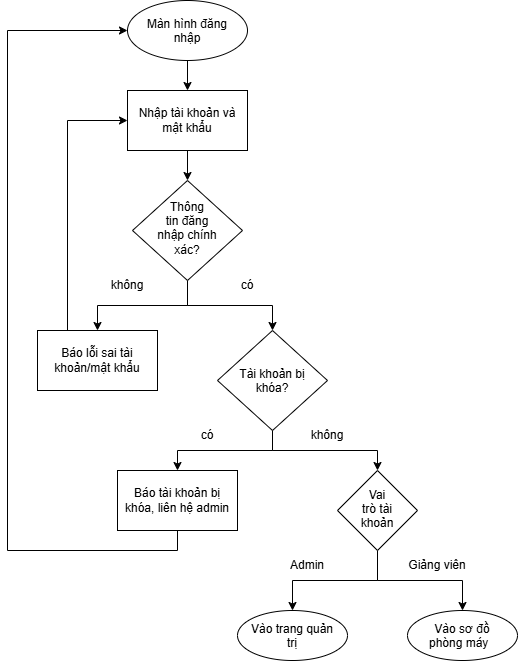

The diagram above was exported from draw.io. Its source (the exported page's mxGraphModel, read from the mxfile embedded in the PNG):
<mxGraphModel dx="863" dy="793" grid="1" gridSize="10" guides="1" tooltips="1" connect="1" arrows="1" fold="1" page="1" pageScale="1" pageWidth="827" pageHeight="1169" math="0" shadow="0">
  <root>
    <mxCell id="0" />
    <mxCell id="1" parent="0" />
    <mxCell id="pDbH1_UABDAlqN_cUlDd-5" edge="1" parent="1" source="pDbH1_UABDAlqN_cUlDd-2" style="edgeStyle=orthogonalEdgeStyle;rounded=0;orthogonalLoop=1;jettySize=auto;html=1;exitX=0.5;exitY=1;exitDx=0;exitDy=0;entryX=0.5;entryY=0;entryDx=0;entryDy=0;defaultLabelBackgroundColor=gap;" target="pDbH1_UABDAlqN_cUlDd-4">
      <mxGeometry relative="1" as="geometry" />
    </mxCell>
    <mxCell id="pDbH1_UABDAlqN_cUlDd-2" parent="1" style="ellipse;whiteSpace=wrap;html=1;shapeInside=1;" value="Màn hình đăng nhập" vertex="1">
      <mxGeometry height="60" width="120" x="360" y="120" as="geometry" />
    </mxCell>
    <mxCell id="pDbH1_UABDAlqN_cUlDd-7" edge="1" parent="1" source="pDbH1_UABDAlqN_cUlDd-4" style="edgeStyle=orthogonalEdgeStyle;rounded=0;orthogonalLoop=1;jettySize=auto;html=1;exitX=0.5;exitY=1;exitDx=0;exitDy=0;entryX=0.5;entryY=0;entryDx=0;entryDy=0;defaultLabelBackgroundColor=gap;" target="pDbH1_UABDAlqN_cUlDd-6">
      <mxGeometry relative="1" as="geometry" />
    </mxCell>
    <mxCell id="pDbH1_UABDAlqN_cUlDd-4" parent="1" style="rounded=0;whiteSpace=wrap;html=1;" value="Nhập tài khoản và mật khẩu" vertex="1">
      <mxGeometry height="60" width="120" x="360" y="210" as="geometry" />
    </mxCell>
    <mxCell id="pDbH1_UABDAlqN_cUlDd-11" edge="1" parent="1" source="pDbH1_UABDAlqN_cUlDd-6" style="edgeStyle=orthogonalEdgeStyle;rounded=0;orthogonalLoop=1;jettySize=auto;html=1;exitX=0.5;exitY=1;exitDx=0;exitDy=0;entryX=0.5;entryY=0;entryDx=0;entryDy=0;defaultLabelBackgroundColor=gap;" target="pDbH1_UABDAlqN_cUlDd-9">
      <mxGeometry relative="1" as="geometry" />
    </mxCell>
    <mxCell id="pDbH1_UABDAlqN_cUlDd-13" edge="1" parent="1" source="pDbH1_UABDAlqN_cUlDd-6" style="edgeStyle=orthogonalEdgeStyle;rounded=0;orthogonalLoop=1;jettySize=auto;html=1;exitX=0.5;exitY=1;exitDx=0;exitDy=0;entryX=0.5;entryY=0;entryDx=0;entryDy=0;defaultLabelBackgroundColor=gap;" target="pDbH1_UABDAlqN_cUlDd-17">
      <mxGeometry relative="1" as="geometry">
        <mxPoint x="510" y="450" as="targetPoint" />
      </mxGeometry>
    </mxCell>
    <mxCell id="pDbH1_UABDAlqN_cUlDd-6" parent="1" style="rhombus;whiteSpace=wrap;html=1;shapeInside=1;" value="Thông tin đăng nhập chính xác?" vertex="1">
      <mxGeometry height="100" width="110" x="365" y="300" as="geometry" />
    </mxCell>
    <mxCell id="pDbH1_UABDAlqN_cUlDd-15" edge="1" parent="1" source="pDbH1_UABDAlqN_cUlDd-9" style="edgeStyle=orthogonalEdgeStyle;rounded=0;orthogonalLoop=1;jettySize=auto;html=1;exitX=0.25;exitY=0;exitDx=0;exitDy=0;entryX=0;entryY=0.5;entryDx=0;entryDy=0;defaultLabelBackgroundColor=gap;" target="pDbH1_UABDAlqN_cUlDd-4">
      <mxGeometry relative="1" as="geometry" />
    </mxCell>
    <mxCell id="pDbH1_UABDAlqN_cUlDd-9" parent="1" style="rounded=0;whiteSpace=wrap;html=1;" value="Báo lỗi sai tài khoản/mật khẩu" vertex="1">
      <mxGeometry height="60" width="120" x="270" y="450" as="geometry" />
    </mxCell>
    <mxCell id="pDbH1_UABDAlqN_cUlDd-12" parent="1" style="text;html=1;whiteSpace=wrap;strokeColor=none;fillColor=none;align=center;verticalAlign=middle;rounded=0;" value="không" vertex="1">
      <mxGeometry height="30" width="60" x="330" y="390" as="geometry" />
    </mxCell>
    <mxCell id="pDbH1_UABDAlqN_cUlDd-14" parent="1" style="text;html=1;whiteSpace=wrap;strokeColor=none;fillColor=none;align=center;verticalAlign=middle;rounded=0;" value="có" vertex="1">
      <mxGeometry height="30" width="60" x="450" y="390" as="geometry" />
    </mxCell>
    <mxCell id="pDbH1_UABDAlqN_cUlDd-18" edge="1" parent="1" source="pDbH1_UABDAlqN_cUlDd-17" style="edgeStyle=orthogonalEdgeStyle;rounded=0;orthogonalLoop=1;jettySize=auto;html=1;exitX=0.5;exitY=1;exitDx=0;exitDy=0;defaultLabelBackgroundColor=gap;entryX=0.5;entryY=0;entryDx=0;entryDy=0;" target="pDbH1_UABDAlqN_cUlDd-22">
      <mxGeometry relative="1" as="geometry">
        <mxPoint x="410" y="590" as="targetPoint" />
      </mxGeometry>
    </mxCell>
    <mxCell id="pDbH1_UABDAlqN_cUlDd-19" edge="1" parent="1" source="pDbH1_UABDAlqN_cUlDd-17" style="edgeStyle=orthogonalEdgeStyle;rounded=0;orthogonalLoop=1;jettySize=auto;html=1;exitX=0.5;exitY=1;exitDx=0;exitDy=0;defaultLabelBackgroundColor=gap;entryX=0.5;entryY=0;entryDx=0;entryDy=0;" target="pDbH1_UABDAlqN_cUlDd-40">
      <mxGeometry relative="1" x="-0.3674" as="geometry">
        <mxPoint x="680" y="590" as="targetPoint" />
      </mxGeometry>
    </mxCell>
    <mxCell id="pDbH1_UABDAlqN_cUlDd-17" parent="1" style="rhombus;whiteSpace=wrap;html=1;shapeInside=1;" value="Tài khoản bị khóa?" vertex="1">
      <mxGeometry height="100" width="110" x="450" y="450" as="geometry" />
    </mxCell>
    <mxCell id="pDbH1_UABDAlqN_cUlDd-20" parent="1" style="text;html=1;whiteSpace=wrap;strokeColor=none;fillColor=none;align=center;verticalAlign=middle;rounded=0;" value="có" vertex="1">
      <mxGeometry height="30" width="60" x="410" y="540" as="geometry" />
    </mxCell>
    <mxCell id="pDbH1_UABDAlqN_cUlDd-21" parent="1" style="text;html=1;whiteSpace=wrap;strokeColor=none;fillColor=none;align=center;verticalAlign=middle;rounded=0;" value="không" vertex="1">
      <mxGeometry height="30" width="60" x="530" y="540" as="geometry" />
    </mxCell>
    <mxCell id="pDbH1_UABDAlqN_cUlDd-24" edge="1" parent="1" source="pDbH1_UABDAlqN_cUlDd-22" style="edgeStyle=orthogonalEdgeStyle;rounded=0;orthogonalLoop=1;jettySize=auto;html=1;exitX=0.5;exitY=1;exitDx=0;exitDy=0;entryX=0;entryY=0.5;entryDx=0;entryDy=0;defaultLabelBackgroundColor=gap;" target="pDbH1_UABDAlqN_cUlDd-2">
      <mxGeometry relative="1" x="-0.0892" as="geometry">
        <Array as="points">
          <mxPoint x="410" y="670" />
          <mxPoint x="240" y="670" />
          <mxPoint x="240" y="150" />
        </Array>
        <mxPoint x="405" y="680" as="targetPoint" />
      </mxGeometry>
    </mxCell>
    <mxCell id="pDbH1_UABDAlqN_cUlDd-22" parent="1" style="rounded=0;whiteSpace=wrap;html=1;" value="Báo tài khoản bị khóa, liên hệ admin" vertex="1">
      <mxGeometry height="60" width="120" x="350" y="590" as="geometry" />
    </mxCell>
    <mxCell id="pDbH1_UABDAlqN_cUlDd-32" parent="1" style="text;html=1;whiteSpace=wrap;strokeColor=none;fillColor=none;align=center;verticalAlign=middle;rounded=0;" value="Admin" vertex="1">
      <mxGeometry height="30" width="60" x="510" y="670" as="geometry" />
    </mxCell>
    <mxCell id="pDbH1_UABDAlqN_cUlDd-33" parent="1" style="text;html=1;whiteSpace=wrap;strokeColor=none;fillColor=none;align=center;verticalAlign=middle;rounded=0;" value="Giảng viên" vertex="1">
      <mxGeometry height="30" width="60" x="640" y="670" as="geometry" />
    </mxCell>
    <mxCell id="pDbH1_UABDAlqN_cUlDd-37" parent="1" style="ellipse;whiteSpace=wrap;html=1;shapeInside=1;" value="Vào trang quản trị" vertex="1">
      <mxGeometry height="50" width="110" x="470" y="730" as="geometry" />
    </mxCell>
    <mxCell id="pDbH1_UABDAlqN_cUlDd-38" parent="1" style="ellipse;whiteSpace=wrap;html=1;shapeInside=1;" value="Vào sơ đồ phòng máy&amp;nbsp;&amp;nbsp;" vertex="1">
      <mxGeometry height="50" width="110" x="640" y="730" as="geometry" />
    </mxCell>
    <mxCell id="pDbH1_UABDAlqN_cUlDd-41" edge="1" parent="1" source="pDbH1_UABDAlqN_cUlDd-40" style="edgeStyle=orthogonalEdgeStyle;rounded=0;orthogonalLoop=1;jettySize=auto;html=1;exitX=0.5;exitY=1;exitDx=0;exitDy=0;entryX=0.5;entryY=0;entryDx=0;entryDy=0;defaultLabelBackgroundColor=gap;" target="pDbH1_UABDAlqN_cUlDd-37">
      <mxGeometry relative="1" as="geometry" />
    </mxCell>
    <mxCell id="pDbH1_UABDAlqN_cUlDd-42" edge="1" parent="1" source="pDbH1_UABDAlqN_cUlDd-40" style="edgeStyle=orthogonalEdgeStyle;rounded=0;orthogonalLoop=1;jettySize=auto;html=1;exitX=0.5;exitY=1;exitDx=0;exitDy=0;entryX=0.5;entryY=0;entryDx=0;entryDy=0;defaultLabelBackgroundColor=gap;" target="pDbH1_UABDAlqN_cUlDd-38">
      <mxGeometry relative="1" as="geometry" />
    </mxCell>
    <mxCell id="pDbH1_UABDAlqN_cUlDd-40" parent="1" style="rhombus;whiteSpace=wrap;html=1;shapeInside=1;" value="Vai trò tài khoản" vertex="1">
      <mxGeometry height="80" width="80" x="570" y="590" as="geometry" />
    </mxCell>
  </root>
</mxGraphModel>